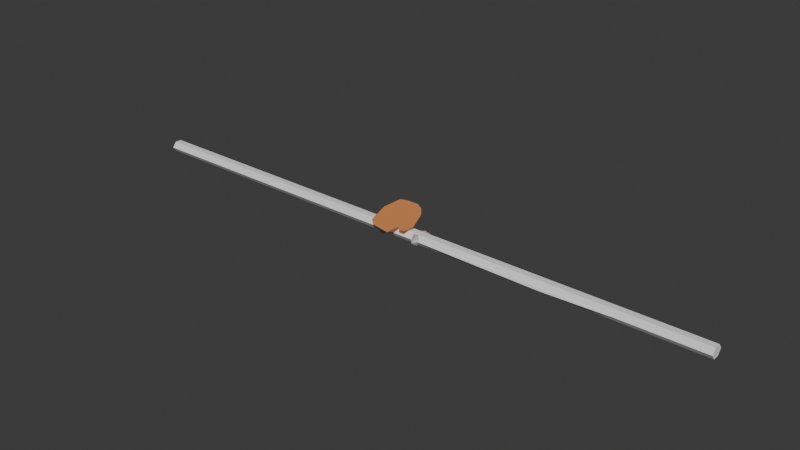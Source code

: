 # Source: weapons.blend  (saved by Blender 4.4.32; exported with 4.5.12 LTS)
import bpy
from mathutils import Matrix  # noqa: F401  (used for matrix-valued properties, if any)

bpy.ops.wm.read_factory_settings(use_empty=True)
scene = bpy.context.scene
scene.name = 'Scene'

# ---- collections
col_bronze = bpy.data.collections.new('Bronze'); scene.collection.children.link(col_bronze)
col_handreference = bpy.data.collections.new('HandReference'); scene.collection.children.link(col_handreference)

# ---- materials (node trees are filled in below, after node groups)
mat_tunic = bpy.data.materials.new('Tunic')
mat_skin = bpy.data.materials.new('Skin')
mat_fur = bpy.data.materials.new('Fur')
mat_hair = bpy.data.materials.new('Hair')
mat_white = bpy.data.materials.new('White')
mat_black = bpy.data.materials.new('Black')
mat_lips = bpy.data.materials.new('Lips')

# ---- material node trees
mat_tunic.use_nodes = True; mat_tunic.node_tree.nodes.clear()
_N = mat_tunic.node_tree.nodes; _L = mat_tunic.node_tree.links
n0 = _N.new('ShaderNodeOutputMaterial'); n0.name = 'Material Output'; n0.location = (300, 300)
n1 = _N.new('ShaderNodeBsdfDiffuse'); n1.name = 'Diffuse BSDF'; n1.location = (-416, 293)
n2 = _N.new('ShaderNodeValToRGB'); n2.name = 'Color Ramp'; n2.location = (21, 315)
n2.color_ramp.interpolation = 'CONSTANT'
while len(n2.color_ramp.elements) > 1: n2.color_ramp.elements.remove(n2.color_ramp.elements[-1])
n2.color_ramp.elements[0].position = 0.0; n2.color_ramp.elements[0].color = (0.0, 0.0279, 0.06205, 1.0)
_e = n2.color_ramp.elements.new(0.5); _e.color = (0.01163, 0.33, 0.4999, 1.0)
_e = n2.color_ramp.elements.new(0.95); _e.color = (0.2542, 1.0, 0.9401, 1.0)
n3 = _N.new('ShaderNodeShaderToRGB'); n3.name = 'Shader to RGB'; n3.location = (-195, 281)
_L.new(n2.outputs[0], n0.inputs[0])
_L.new(n1.outputs[0], n3.inputs[0])
_L.new(n3.outputs[0], n2.inputs[0])
n0.is_active_output = True
mat_skin.use_nodes = True; mat_skin.node_tree.nodes.clear()
_N = mat_skin.node_tree.nodes; _L = mat_skin.node_tree.links
n0 = _N.new('ShaderNodeOutputMaterial'); n0.name = 'Material Output'; n0.location = (300, 300)
n1 = _N.new('ShaderNodeBsdfDiffuse'); n1.name = 'Diffuse BSDF'; n1.location = (-416, 293)
n2 = _N.new('ShaderNodeValToRGB'); n2.name = 'Color Ramp'; n2.location = (21, 315)
n2.color_ramp.interpolation = 'CONSTANT'
while len(n2.color_ramp.elements) > 1: n2.color_ramp.elements.remove(n2.color_ramp.elements[-1])
n2.color_ramp.elements[0].position = 0.0; n2.color_ramp.elements[0].color = (0.06206, 0.01517, 0.004713, 1.0)
_e = n2.color_ramp.elements.new(0.5); _e.color = (0.4995, 0.187, 0.0685, 1.0)
_e = n2.color_ramp.elements.new(0.95); _e.color = (1.0, 0.4593, 0.4059, 1.0)
n3 = _N.new('ShaderNodeShaderToRGB'); n3.name = 'Shader to RGB'; n3.location = (-195, 281)
_L.new(n2.outputs[0], n0.inputs[0])
_L.new(n1.outputs[0], n3.inputs[0])
_L.new(n3.outputs[0], n2.inputs[0])
n0.is_active_output = True
mat_fur.use_nodes = True; mat_fur.node_tree.nodes.clear()
_N = mat_fur.node_tree.nodes; _L = mat_fur.node_tree.links
n0 = _N.new('ShaderNodeOutputMaterial'); n0.name = 'Material Output'; n0.location = (300, 300)
n1 = _N.new('ShaderNodeBsdfDiffuse'); n1.name = 'Diffuse BSDF'; n1.location = (-416, 293)
n2 = _N.new('ShaderNodeValToRGB'); n2.name = 'Color Ramp'; n2.location = (21, 315)
n2.color_ramp.interpolation = 'CONSTANT'
while len(n2.color_ramp.elements) > 1: n2.color_ramp.elements.remove(n2.color_ramp.elements[-1])
n2.color_ramp.elements[0].position = 0.0; n2.color_ramp.elements[0].color = (0.06209, 0.02884, 0.00928, 1.0)
_e = n2.color_ramp.elements.new(0.5); _e.color = (0.499, 0.1953, 0.04199, 1.0)
_e = n2.color_ramp.elements.new(0.95); _e.color = (1.0, 0.5336, 0.2223, 1.0)
n3 = _N.new('ShaderNodeShaderToRGB'); n3.name = 'Shader to RGB'; n3.location = (-195, 281)
_L.new(n2.outputs[0], n0.inputs[0])
_L.new(n1.outputs[0], n3.inputs[0])
_L.new(n3.outputs[0], n2.inputs[0])
n0.is_active_output = True
mat_hair.use_nodes = True; mat_hair.node_tree.nodes.clear()
_N = mat_hair.node_tree.nodes; _L = mat_hair.node_tree.links
n0 = _N.new('ShaderNodeOutputMaterial'); n0.name = 'Material Output'; n0.location = (300, 300)
n1 = _N.new('ShaderNodeBsdfDiffuse'); n1.name = 'Diffuse BSDF'; n1.location = (-416, 293)
n2 = _N.new('ShaderNodeValToRGB'); n2.name = 'Color Ramp'; n2.location = (21, 315)
n2.color_ramp.interpolation = 'CONSTANT'
while len(n2.color_ramp.elements) > 1: n2.color_ramp.elements.remove(n2.color_ramp.elements[-1])
n2.color_ramp.elements[0].position = 0.0; n2.color_ramp.elements[0].color = (0.004135, 0.003392, 0.003294, 1.0)
_e = n2.color_ramp.elements.new(0.5045); _e.color = (0.0142, 0.01055, 0.0107, 1.0)
_e = n2.color_ramp.elements.new(0.95); _e.color = (0.03706, 0.01381, 0.01473, 1.0)
n3 = _N.new('ShaderNodeShaderToRGB'); n3.name = 'Shader to RGB'; n3.location = (-195, 281)
_L.new(n2.outputs[0], n0.inputs[0])
_L.new(n1.outputs[0], n3.inputs[0])
_L.new(n3.outputs[0], n2.inputs[0])
n0.is_active_output = True
mat_white.use_nodes = True; mat_white.node_tree.nodes.clear()
_N = mat_white.node_tree.nodes; _L = mat_white.node_tree.links
n0 = _N.new('ShaderNodeOutputMaterial'); n0.name = 'Material Output'; n0.location = (300, 300)
n1 = _N.new('ShaderNodeBsdfDiffuse'); n1.name = 'Diffuse BSDF'; n1.location = (-57, 283)
_L.new(n1.outputs[0], n0.inputs[0])
n0.is_active_output = True
mat_black.use_nodes = True; mat_black.node_tree.nodes.clear()
_N = mat_black.node_tree.nodes; _L = mat_black.node_tree.links
n0 = _N.new('ShaderNodeOutputMaterial'); n0.name = 'Material Output'; n0.location = (300, 300)
n1 = _N.new('ShaderNodeBsdfDiffuse'); n1.name = 'Diffuse BSDF'; n1.location = (-57, 283)
n1.inputs[0].default_value = (0.0, 0.0, 0.0, 1.0)
_L.new(n1.outputs[0], n0.inputs[0])
n0.is_active_output = True
mat_lips.use_nodes = True; mat_lips.node_tree.nodes.clear()
_N = mat_lips.node_tree.nodes; _L = mat_lips.node_tree.links
n0 = _N.new('ShaderNodeOutputMaterial'); n0.name = 'Material Output'; n0.location = (300, 300)
n1 = _N.new('ShaderNodeBsdfDiffuse'); n1.name = 'Diffuse BSDF'; n1.location = (-416, 293)
n2 = _N.new('ShaderNodeValToRGB'); n2.name = 'Color Ramp'; n2.location = (21, 315)
n2.color_ramp.interpolation = 'CONSTANT'
while len(n2.color_ramp.elements) > 1: n2.color_ramp.elements.remove(n2.color_ramp.elements[-1])
n2.color_ramp.elements[0].position = 0.0; n2.color_ramp.elements[0].color = (0.06209, 0.01013, 0.006348, 1.0)
_e = n2.color_ramp.elements.new(0.5); _e.color = (0.4985, 0.1203, 0.1166, 1.0)
_e = n2.color_ramp.elements.new(0.95); _e.color = (1.0, 0.4194, 0.409, 1.0)
n3 = _N.new('ShaderNodeShaderToRGB'); n3.name = 'Shader to RGB'; n3.location = (-195, 281)
_L.new(n2.outputs[0], n0.inputs[0])
_L.new(n1.outputs[0], n3.inputs[0])
_L.new(n3.outputs[0], n2.inputs[0])
n0.is_active_output = True

# ---- world
world_world = bpy.data.worlds.new('World'); scene.world = world_world
world_world.use_nodes = True; world_world.node_tree.nodes.clear()
_N = world_world.node_tree.nodes; _L = world_world.node_tree.links
n0 = _N.new('ShaderNodeOutputWorld'); n0.name = 'World Output'; n0.location = (300, 300)
n1 = _N.new('ShaderNodeBackground'); n1.name = 'Background'; n1.location = (10, 300)
n1.inputs[0].default_value = (0.05088, 0.05088, 0.05088, 1.0)
_L.new(n1.outputs[0], n0.inputs[0])
n0.is_active_output = True
world_world.color = (0.05088, 0.05088, 0.05088)
world_world.sun_shadow_jitter_overblur = 0.0

# ---- meshes
me_cube_002 = bpy.data.meshes.new('Cube.002')
me_cube_002.from_pydata([(-0.8828, -0.009291, -0.01496), (-0.8828, -0.009291, 0.01496), (-0.8828, 0.009291, -0.01496), (-0.8828, 0.009291, 0.01496), (0.8828, -0.009291, -0.01496), (0.8828, -0.009291, 0.01496), (0.8828, 0.009291, -0.01496), (0.8828, 0.009291, 0.01496), (-0.8828, -0.02065, 0.0), (-0.8828, 0.02065, 0.0), (0.8828, 0.02065, 0.0), (0.8828, -0.02065, 0.0), (0.6621, 0.009291, -0.01496), (0.4414, 0.009291, -0.01496), (0.2207, 0.009291, -0.01496), (0.0, 0.009291, -0.01496), (-0.2207, 0.009291, -0.01496), (-0.4414, 0.009291, -0.01496), (-0.6621, 0.009291, -0.01496), (-0.6621, 0.009291, 0.01496), (-0.4414, 0.009291, 0.01496), (-0.2207, 0.009291, 0.01496), (0.0, 0.009291, 0.01496), (0.2207, 0.009291, 0.01496), (0.4414, 0.009291, 0.01496), (0.6621, 0.009291, 0.01496), (-0.6621, -0.009291, -0.01496), (-0.4414, -0.009291, -0.01496), (-0.2207, -0.009291, -0.01496), (0.0, -0.009291, -0.01496), (0.2207, -0.009291, -0.01496), (0.4414, -0.009291, -0.01496), (0.6621, -0.009291, -0.01496), (0.6621, -0.009291, 0.01496), (0.4414, -0.009291, 0.01496), (0.2207, -0.009291, 0.01496), (0.0, -0.009291, 0.01496), (-0.2207, -0.009291, 0.01496), (-0.4414, -0.009291, 0.01496), (-0.6621, -0.009291, 0.01496), (0.6621, -0.02065, 0.0), (0.4414, -0.02065, 0.0), (0.2207, -0.02065, 0.0), (0.0, -0.02065, 0.0), (-0.2207, -0.02065, 0.0), (-0.4414, -0.02065, 0.0), (-0.6621, -0.02065, 0.0), (-0.6621, 0.02065, 0.0), (-0.4414, 0.02065, 0.0), (-0.2207, 0.02065, 0.0), (0.0, 0.02065, 0.0), (0.2207, 0.02065, 0.0), (0.4414, 0.02065, 0.0), (0.6621, 0.02065, 0.0)], [], [(8, 1, 3, 9), (53, 25, 7, 10), (10, 7, 5, 11), (46, 39, 1, 8), (12, 6, 4, 32), (19, 3, 1, 39), (26, 46, 8, 0), (6, 10, 11, 4), (12, 53, 10, 6), (0, 8, 9, 2), (2, 9, 47, 18), (18, 47, 48, 17), (17, 48, 49, 16), (16, 49, 50, 15), (15, 50, 51, 14), (14, 51, 52, 13), (13, 52, 53, 12), (4, 11, 40, 32), (32, 40, 41, 31), (31, 41, 42, 30), (30, 42, 43, 29), (29, 43, 44, 28), (28, 44, 45, 27), (27, 45, 46, 26), (7, 25, 33, 5), (25, 24, 34, 33), (24, 23, 35, 34), (23, 22, 36, 35), (22, 21, 37, 36), (21, 20, 38, 37), (20, 19, 39, 38), (2, 18, 26, 0), (18, 17, 27, 26), (17, 16, 28, 27), (16, 15, 29, 28), (15, 14, 30, 29), (14, 13, 31, 30), (13, 12, 32, 31), (11, 5, 33, 40), (40, 33, 34, 41), (41, 34, 35, 42), (42, 35, 36, 43), (43, 36, 37, 44), (44, 37, 38, 45), (45, 38, 39, 46), (9, 3, 19, 47), (47, 19, 20, 48), (48, 20, 21, 49), (49, 21, 22, 50), (50, 22, 23, 51), (51, 23, 24, 52), (52, 24, 25, 53)])
_uv = me_cube_002.uv_layers.new(name='UVMap')
_uv.uv.foreach_set('vector', [0.5, 0.0, 0.625, 0.0, 0.625, 0.25, 0.5, 0.25, 0.5, 0.4688, 0.625, 0.4688, 0.625, 0.5, 0.5, 0.5, 0.5, 0.5, 0.625, 0.5, 0.625, 0.75, 0.5, 0.75, 0.5, 0.9688, 0.625, 0.9688, 0.625, 1.0, 0.5, 1.0, 0.3438, 0.5, 0.375, 0.5, 0.375, 0.75, 0.3438, 0.75, 0.8438, 0.5, 0.875, 0.5, 0.875, 0.75, 0.8438, 0.75, 0.375, 0.9688, 0.5, 0.9688, 0.5, 1.0, 0.375, 1.0, 0.375, 0.5, 0.5, 0.5, 0.5, 0.75, 0.375, 0.75, 0.375, 0.4688, 0.5, 0.4688, 0.5, 0.5, 0.375, 0.5, 0.375, 0.0, 0.5, 0.0, 0.5, 0.25, 0.375, 0.25, 0.375, 0.25, 0.5, 0.25, 0.5, 0.2812, 0.375, 0.2812, 0.375, 0.2812, 0.5, 0.2812, 0.5, 0.3125, 0.375, 0.3125, 0.375, 0.3125, 0.5, 0.3125, 0.5, 0.3438, 0.375, 0.3438, 0.375, 0.3438, 0.5, 0.3438, 0.5, 0.375, 0.375, 0.375, 0.375, 0.375, 0.5, 0.375, 0.5, 0.4062, 0.375, 0.4062, 0.375, 0.4062, 0.5, 0.4062, 0.5, 0.4375, 0.375, 0.4375, 0.375, 0.4375, 0.5, 0.4375, 0.5, 0.4688, 0.375, 0.4688, 0.375, 0.75, 0.5, 0.75, 0.5, 0.7812, 0.375, 0.7812, 0.375, 0.7812, 0.5, 0.7812, 0.5, 0.8125, 0.375, 0.8125, 0.375, 0.8125, 0.5, 0.8125, 0.5, 0.8438, 0.375, 0.8438, 0.375, 0.8438, 0.5, 0.8438, 0.5, 0.875, 0.375, 0.875, 0.375, 0.875, 0.5, 0.875, 0.5, 0.9062, 0.375, 0.9062, 0.375, 0.9062, 0.5, 0.9062, 0.5, 0.9375, 0.375, 0.9375, 0.375, 0.9375, 0.5, 0.9375, 0.5, 0.9688, 0.375, 0.9688, 0.625, 0.5, 0.6562, 0.5, 0.6562, 0.75, 0.625, 0.75, 0.6562, 0.5, 0.6875, 0.5, 0.6875, 0.75, 0.6562, 0.75, 0.6875, 0.5, 0.7188, 0.5, 0.7188, 0.75, 0.6875, 0.75, 0.7188, 0.5, 0.75, 0.5, 0.75, 0.75, 0.7188, 0.75, 0.75, 0.5, 0.7812, 0.5, 0.7812, 0.75, 0.75, 0.75, 0.7812, 0.5, 0.8125, 0.5, 0.8125, 0.75, 0.7812, 0.75, 0.8125, 0.5, 0.8438, 0.5, 0.8438, 0.75, 0.8125, 0.75, 0.125, 0.5, 0.1562, 0.5, 0.1562, 0.75, 0.125, 0.75, 0.1562, 0.5, 0.1875, 0.5, 0.1875, 0.75, 0.1562, 0.75, 0.1875, 0.5, 0.2188, 0.5, 0.2188, 0.75, 0.1875, 0.75, 0.2188, 0.5, 0.25, 0.5, 0.25, 0.75, 0.2188, 0.75, 0.25, 0.5, 0.2812, 0.5, 0.2812, 0.75, 0.25, 0.75, 0.2812, 0.5, 0.3125, 0.5, 0.3125, 0.75, 0.2812, 0.75, 0.3125, 0.5, 0.3438, 0.5, 0.3438, 0.75, 0.3125, 0.75, 0.5, 0.75, 0.625, 0.75, 0.625, 0.7812, 0.5, 0.7812, 0.5, 0.7812, 0.625, 0.7812, 0.625, 0.8125, 0.5, 0.8125, 0.5, 0.8125, 0.625, 0.8125, 0.625, 0.8438, 0.5, 0.8438, 0.5, 0.8438, 0.625, 0.8438, 0.625, 0.875, 0.5, 0.875, 0.5, 0.875, 0.625, 0.875, 0.625, 0.9062, 0.5, 0.9062, 0.5, 0.9062, 0.625, 0.9062, 0.625, 0.9375, 0.5, 0.9375, 0.5, 0.9375, 0.625, 0.9375, 0.625, 0.9688, 0.5, 0.9688, 0.5, 0.25, 0.625, 0.25, 0.625, 0.2812, 0.5, 0.2812, 0.5, 0.2812, 0.625, 0.2812, 0.625, 0.3125, 0.5, 0.3125, 0.5, 0.3125, 0.625, 0.3125, 0.625, 0.3438, 0.5, 0.3438, 0.5, 0.3438, 0.625, 0.3438, 0.625, 0.375, 0.5, 0.375, 0.5, 0.375, 0.625, 0.375, 0.625, 0.4062, 0.5, 0.4062, 0.5, 0.4062, 0.625, 0.4062, 0.625, 0.4375, 0.5, 0.4375, 0.5, 0.4375, 0.625, 0.4375, 0.625, 0.4688, 0.5, 0.4688])
me_cube_002.update()
me_cylinder = bpy.data.meshes.new('Cylinder')
me_cylinder.from_pydata([(-0.05, 0.015, 2.186e-09), (0.05, 0.015, -2.186e-09), (-0.05, 0.0075, -0.01299), (0.05, 0.0075, -0.01299), (-0.05, -0.0075, -0.01299), (0.05, -0.0075, -0.01299), (-0.05, -0.015, 2.186e-09), (0.05, -0.015, -2.186e-09), (-0.05, -0.0075, 0.01299), (0.05, -0.0075, 0.01299), (-0.05, 0.0075, 0.01299), (0.05, 0.0075, 0.01299)], [], [(0, 1, 3, 2), (2, 3, 5, 4), (4, 5, 7, 6), (6, 7, 9, 8), (3, 1, 11, 9, 7, 5), (8, 9, 11, 10), (10, 11, 1, 0), (0, 2, 4, 6, 8, 10)])
_uv = me_cylinder.uv_layers.new(name='UVMap')
_uv.uv.foreach_set('vector', [1.0, 0.5, 1.0, 1.0, 0.8333, 1.0, 0.8333, 0.5, 0.8333, 0.5, 0.8333, 1.0, 0.6667, 1.0, 0.6667, 0.5, 0.6667, 0.5, 0.6667, 1.0, 0.5, 1.0, 0.5, 0.5, 0.5, 0.5, 0.5, 1.0, 0.3333, 1.0, 0.3333, 0.5, 0.4578, 0.37, 0.25, 0.49, 0.04215, 0.37, 0.04215, 0.13, 0.25, 0.01, 0.4578, 0.13, 0.3333, 0.5, 0.3333, 1.0, 0.1667, 1.0, 0.1667, 0.5, 0.1667, 0.5, 0.1667, 1.0, -8.941e-08, 1.0, -8.941e-08, 0.5, 0.75, 0.49, 0.9578, 0.37, 0.9578, 0.13, 0.75, 0.01, 0.5422, 0.13, 0.5422, 0.37])
me_cylinder.update()
me_cylinder_001 = bpy.data.meshes.new('Cylinder.001')
me_cylinder_001.from_pydata([(-0.05099, 0.02516, 2.492e-09), (0.05, 0.015, -2.186e-09), (-0.05099, 0.01258, -0.02179), (0.05, 0.0075, -0.01299), (-0.05099, -0.01258, -0.02179), (0.05, -0.0075, -0.01299), (-0.05099, -0.02516, 2.492e-09), (0.05, -0.015, -2.186e-09), (-0.05099, -0.01258, 0.02179), (0.05, -0.0075, 0.01299), (-0.05099, 0.01258, 0.02179), (0.05, 0.0075, 0.01299), (-0.05, 0.015, 2.186e-09), (-0.05, 0.0075, -0.01299), (-0.05, -0.0075, -0.01299), (-0.05, -0.015, 2.186e-09), (-0.05, -0.0075, 0.01299), (-0.05, 0.0075, 0.01299), (-0.05827, 0.02516, 2.492e-09), (-0.05827, 0.01258, -0.02179), (-0.05827, -0.01258, -0.02179), (-0.05827, -0.02516, 2.492e-09), (-0.05827, -0.01258, 0.02179), (-0.05827, 0.01258, 0.02179), (-0.07038, 0.01367, 2.488e-09), (-0.07038, 0.006837, -0.01184), (-0.07038, -0.006837, -0.01184), (-0.07038, -0.01367, 2.488e-09), (-0.07038, -0.006837, 0.01184), (-0.07038, 0.006837, 0.01184), (0.05539, 0.02566, -2.186e-09), (0.05539, 0.01283, -0.01299), (0.05539, -0.01283, -0.01299), (0.05539, -0.02566, -2.186e-09), (0.05539, -0.01283, 0.01299), (0.05539, 0.01283, 0.01299), (0.06657, 0.03702, -2.219e-09), (0.06657, 0.01851, -0.01434), (0.06657, -0.01851, -0.01434), (0.06657, -0.03702, -2.219e-09), (0.06657, -0.01851, 0.01434), (0.06657, 0.01851, 0.01434), (0.07486, 0.02196, -1.943e-09), (0.07486, 0.01098, -0.003251), (0.07486, -0.01098, -0.003251), (0.07486, -0.02196, -1.943e-09), (0.07486, -0.01098, 0.003251), (0.07486, 0.01098, 0.003251), (0.6292, 0.02196, -1.943e-09), (0.6292, 0.01098, -0.003251), (0.6292, -0.01098, -0.003251), (0.6292, -0.02196, -1.943e-09), (0.6292, -0.01098, 0.003251), (0.6292, 0.01098, 0.003251), (0.6829, 0.004586, -1.892e-09), (0.6829, 0.002293, -0.001188), (0.6829, -0.002293, -0.001188), (0.6829, -0.004586, -1.892e-09), (0.6829, -0.002293, 0.001188), (0.6829, 0.002293, 0.001188), (0.687, 2.328e-10, -1.863e-09), (0.4452, 0.01506, 0.003251), (0.4452, 0.01506, -0.003251), (0.4452, 0.03012, -1.943e-09), (0.4452, -0.03012, -1.943e-09), (0.4452, -0.01506, -0.003251), (0.4452, -0.01506, 0.003251), (-0.0731, -3.104e-10, 2.484e-09)], [], [(12, 1, 3, 13), (13, 3, 5, 14), (14, 5, 7, 15), (15, 7, 9, 16), (11, 9, 34, 35), (16, 9, 11, 17), (17, 11, 1, 12), (10, 0, 18, 23), (2, 0, 12, 13), (4, 2, 13, 14), (6, 4, 14, 15), (8, 6, 15, 16), (10, 8, 16, 17), (0, 10, 17, 12), (22, 23, 29, 28), (6, 8, 22, 21), (2, 4, 20, 19), (8, 10, 23, 22), (4, 6, 21, 20), (0, 2, 19, 18), (24, 25, 67), (20, 21, 27, 26), (18, 19, 25, 24), (23, 18, 24, 29), (21, 22, 28, 27), (19, 20, 26, 25), (35, 34, 40, 41), (3, 1, 30, 31), (7, 5, 32, 33), (1, 11, 35, 30), (9, 7, 33, 34), (5, 3, 31, 32), (40, 39, 45, 46), (33, 32, 38, 39), (31, 30, 36, 37), (30, 35, 41, 36), (34, 33, 39, 40), (32, 31, 37, 38), (64, 65, 50, 51), (38, 37, 43, 44), (41, 40, 46, 47), (39, 38, 44, 45), (37, 36, 42, 43), (36, 41, 47, 42), (50, 49, 55, 56), (62, 63, 48, 49), (63, 61, 53, 48), (66, 64, 51, 52), (65, 62, 49, 50), (61, 66, 52, 53), (55, 54, 60), (53, 52, 58, 59), (51, 50, 56, 57), (49, 48, 54, 55), (48, 53, 59, 54), (52, 51, 57, 58), (42, 47, 61, 63), (54, 59, 60), (58, 57, 60), (56, 55, 60), (59, 58, 60), (57, 56, 60), (46, 45, 64, 66), (44, 43, 62, 65), (47, 46, 66, 61), (43, 42, 63, 62), (45, 44, 65, 64), (29, 24, 67), (27, 28, 67), (25, 26, 67), (28, 29, 67), (26, 27, 67)])
_uv = me_cylinder_001.uv_layers.new(name='UVMap')
_uv.uv.foreach_set('vector', [1.0, 0.5, 1.0, 1.0, 0.8333, 1.0, 0.8333, 0.5, 0.8333, 0.5, 0.8333, 1.0, 0.6667, 1.0, 0.6667, 0.5, 0.6667, 0.5, 0.6667, 1.0, 0.5, 1.0, 0.5, 0.5, 0.5, 0.5, 0.5, 1.0, 0.3333, 1.0, 0.3333, 0.5, 0.1667, 1.0, 0.3333, 1.0, 0.3333, 1.0, 0.1667, 1.0, 0.3333, 0.5, 0.3333, 1.0, 0.1667, 1.0, 0.1667, 0.5, 0.1667, 0.5, 0.1667, 1.0, -8.941e-08, 1.0, -8.941e-08, 0.5, 0.5711, 0.3533, 0.75, 0.4565, 0.75, 0.4565, 0.5711, 0.3533, 0.9289, 0.3533, 0.75, 0.4565, 0.75, 0.49, 0.9578, 0.37, 0.9289, 0.1467, 0.9289, 0.3533, 0.9578, 0.37, 0.9578, 0.13, 0.75, 0.04348, 0.9289, 0.1467, 0.9578, 0.13, 0.75, 0.01, 0.5711, 0.1467, 0.75, 0.04348, 0.75, 0.01, 0.5422, 0.13, 0.5711, 0.3533, 0.5711, 0.1467, 0.5422, 0.13, 0.5422, 0.37, 0.75, 0.4565, 0.5711, 0.3533, 0.5422, 0.37, 0.75, 0.49, 0.5711, 0.1467, 0.5711, 0.3533, 0.5711, 0.3533, 0.5711, 0.1467, 0.75, 0.04348, 0.5711, 0.1467, 0.5711, 0.1467, 0.75, 0.04348, 0.9289, 0.3533, 0.9289, 0.1467, 0.9289, 0.1467, 0.9289, 0.3533, 0.5711, 0.1467, 0.5711, 0.3533, 0.5711, 0.3533, 0.5711, 0.1467, 0.9289, 0.1467, 0.75, 0.04348, 0.75, 0.04348, 0.9289, 0.1467, 0.75, 0.4565, 0.9289, 0.3533, 0.9289, 0.3533, 0.75, 0.4565, 0.75, 0.4565, 0.9289, 0.3533, 0.75, 0.4565, 0.9289, 0.1467, 0.75, 0.04348, 0.75, 0.04348, 0.9289, 0.1467, 0.75, 0.4565, 0.9289, 0.3533, 0.9289, 0.3533, 0.75, 0.4565, 0.5711, 0.3533, 0.75, 0.4565, 0.75, 0.4565, 0.5711, 0.3533, 0.75, 0.04348, 0.5711, 0.1467, 0.5711, 0.1467, 0.75, 0.04348, 0.9289, 0.3533, 0.9289, 0.1467, 0.9289, 0.1467, 0.9289, 0.3533, 0.1667, 1.0, 0.3333, 1.0, 0.3333, 1.0, 0.1667, 1.0, 0.8333, 1.0, 1.0, 1.0, 1.0, 1.0, 0.8333, 1.0, 0.5, 1.0, 0.6667, 1.0, 0.6667, 1.0, 0.5, 1.0, -8.941e-08, 1.0, 0.1667, 1.0, 0.1667, 1.0, -8.941e-08, 1.0, 0.3333, 1.0, 0.5, 1.0, 0.5, 1.0, 0.3333, 1.0, 0.6667, 1.0, 0.8333, 1.0, 0.8333, 1.0, 0.6667, 1.0, 0.3333, 1.0, 0.5, 1.0, 0.5, 1.0, 0.3333, 1.0, 0.5, 1.0, 0.6667, 1.0, 0.6667, 1.0, 0.5, 1.0, 0.8333, 1.0, 1.0, 1.0, 1.0, 1.0, 0.8333, 1.0, -8.941e-08, 1.0, 0.1667, 1.0, 0.1667, 1.0, -8.941e-08, 1.0, 0.3333, 1.0, 0.5, 1.0, 0.5, 1.0, 0.3333, 1.0, 0.6667, 1.0, 0.8333, 1.0, 0.8333, 1.0, 0.6667, 1.0, 0.5, 1.0, 0.6667, 1.0, 0.6667, 1.0, 0.5, 1.0, 0.6667, 1.0, 0.8333, 1.0, 0.8333, 1.0, 0.6667, 1.0, 0.1667, 1.0, 0.3333, 1.0, 0.3333, 1.0, 0.1667, 1.0, 0.5, 1.0, 0.6667, 1.0, 0.6667, 1.0, 0.5, 1.0, 0.8333, 1.0, 1.0, 1.0, 1.0, 1.0, 0.8333, 1.0, -8.941e-08, 1.0, 0.1667, 1.0, 0.1667, 1.0, -8.941e-08, 1.0, 0.6667, 1.0, 0.8333, 1.0, 0.8333, 1.0, 0.6667, 1.0, 0.8333, 1.0, 1.0, 1.0, 1.0, 1.0, 0.8333, 1.0, -8.941e-08, 1.0, 0.1667, 1.0, 0.1667, 1.0, -8.941e-08, 1.0, 0.3333, 1.0, 0.5, 1.0, 0.5, 1.0, 0.3333, 1.0, 0.6667, 1.0, 0.8333, 1.0, 0.8333, 1.0, 0.6667, 1.0, 0.1667, 1.0, 0.3333, 1.0, 0.3333, 1.0, 0.1667, 1.0, 0.8333, 1.0, 1.0, 1.0, 0.8333, 1.0, 0.1667, 1.0, 0.3333, 1.0, 0.3333, 1.0, 0.1667, 1.0, 0.5, 1.0, 0.6667, 1.0, 0.6667, 1.0, 0.5, 1.0, 0.8333, 1.0, 1.0, 1.0, 1.0, 1.0, 0.8333, 1.0, -8.941e-08, 1.0, 0.1667, 1.0, 0.1667, 1.0, -8.941e-08, 1.0, 0.3333, 1.0, 0.5, 1.0, 0.5, 1.0, 0.3333, 1.0, -8.941e-08, 1.0, 0.1667, 1.0, 0.1667, 1.0, -8.941e-08, 1.0, -8.941e-08, 1.0, 0.1667, 1.0, -8.941e-08, 1.0, 0.3333, 1.0, 0.5, 1.0, 0.3333, 1.0, 0.6667, 1.0, 0.8333, 1.0, 0.6667, 1.0, 0.1667, 1.0, 0.3333, 1.0, 0.1667, 1.0, 0.5, 1.0, 0.6667, 1.0, 0.5, 1.0, 0.3333, 1.0, 0.5, 1.0, 0.5, 1.0, 0.3333, 1.0, 0.6667, 1.0, 0.8333, 1.0, 0.8333, 1.0, 0.6667, 1.0, 0.1667, 1.0, 0.3333, 1.0, 0.3333, 1.0, 0.1667, 1.0, 0.8333, 1.0, 1.0, 1.0, 1.0, 1.0, 0.8333, 1.0, 0.5, 1.0, 0.6667, 1.0, 0.6667, 1.0, 0.5, 1.0, 0.5711, 0.3533, 0.75, 0.4565, 0.5711, 0.3533, 0.75, 0.04348, 0.5711, 0.1467, 0.75, 0.04348, 0.9289, 0.3533, 0.9289, 0.1467, 0.9289, 0.3533, 0.5711, 0.1467, 0.5711, 0.3533, 0.5711, 0.1467, 0.9289, 0.1467, 0.75, 0.04348, 0.9289, 0.1467])
me_cylinder_001.update()
me_cylinder_002 = bpy.data.meshes.new('Cylinder.002')
me_cylinder_002.from_pydata([(-0.05099, 0.02516, 2.492e-09), (0.05, 0.015, -2.186e-09), (-0.05099, 0.01258, -0.02179), (0.05, 0.0075, -0.01299), (-0.05099, -0.01258, -0.02179), (0.05, -0.0075, -0.01299), (-0.05099, -0.02516, 2.492e-09), (0.05, -0.015, -2.186e-09), (-0.05099, -0.01258, 0.02179), (0.05, -0.0075, 0.01299), (-0.05099, 0.01258, 0.02179), (0.05, 0.0075, 0.01299), (-0.05, 0.015, 2.186e-09), (-0.05, 0.0075, -0.01299), (-0.05, -0.0075, -0.01299), (-0.05, -0.015, 2.186e-09), (-0.05, -0.0075, 0.01299), (-0.05, 0.0075, 0.01299), (-0.05827, 0.02516, 2.492e-09), (-0.05827, 0.01258, -0.02179), (-0.05827, -0.01258, -0.02179), (-0.05827, -0.02516, 2.492e-09), (-0.05827, -0.01258, 0.02179), (-0.05827, 0.01258, 0.02179), (-0.07038, 0.01367, 2.488e-09), (-0.07038, 0.006837, -0.01184), (-0.07038, -0.006837, -0.01184), (-0.07038, -0.01367, 2.488e-09), (-0.07038, -0.006837, 0.01184), (-0.07038, 0.006837, 0.01184), (0.05539, 0.02566, -2.186e-09), (0.05539, 0.01283, -0.01299), (0.05539, -0.01283, -0.01299), (0.05539, -0.02566, -2.186e-09), (0.05539, -0.01283, 0.01299), (0.05539, 0.01283, 0.01299), (0.06657, 0.03702, -2.219e-09), (0.06657, 0.01851, -0.01434), (0.06657, -0.01851, -0.01434), (0.06657, -0.03702, -2.219e-09), (0.06657, -0.01851, 0.01434), (0.06657, 0.01851, 0.01434), (0.07486, 0.02196, -1.943e-09), (0.07486, 0.01098, -0.003251), (0.07486, -0.01098, -0.003251), (0.07486, -0.02196, -1.943e-09), (0.07486, -0.01098, 0.003251), (0.07486, 0.01098, 0.003251), (0.7697, 0.0151, -1.943e-09), (0.7697, 0.007551, -0.003251), (0.7697, -0.007551, -0.003251), (0.7697, -0.0151, -1.943e-09), (0.7697, -0.007551, 0.003251), (0.7697, 0.007551, 0.003251), (0.8235, 0.003154, -1.892e-09), (0.8235, 0.001577, -0.001188), (0.8235, -0.001577, -0.001188), (0.8235, -0.003154, -1.892e-09), (0.8235, -0.001577, 0.001188), (0.8235, 0.001577, 0.001188), (0.8276, 2.496e-10, -1.863e-09), (0.495, 0.01265, 0.003251), (0.495, 0.01265, -0.003251), (0.495, 0.02529, -1.943e-09), (0.495, -0.02529, -1.943e-09), (0.495, -0.01265, -0.003251), (0.495, -0.01265, 0.003251), (-0.0731, -3.104e-10, 2.484e-09), (0.5839, -0.009213, -0.003251), (0.5839, 0.01843, -1.943e-09), (0.5839, 0.009213, 0.003251), (0.5839, -0.009213, 0.003251), (0.5839, 0.009213, -0.003251), (0.5839, -0.01843, -1.943e-09)], [], [(12, 1, 3, 13), (13, 3, 5, 14), (14, 5, 7, 15), (15, 7, 9, 16), (11, 9, 34, 35), (16, 9, 11, 17), (17, 11, 1, 12), (10, 0, 18, 23), (2, 0, 12, 13), (4, 2, 13, 14), (6, 4, 14, 15), (8, 6, 15, 16), (10, 8, 16, 17), (0, 10, 17, 12), (22, 23, 29, 28), (6, 8, 22, 21), (2, 4, 20, 19), (8, 10, 23, 22), (4, 6, 21, 20), (0, 2, 19, 18), (24, 25, 67), (20, 21, 27, 26), (18, 19, 25, 24), (23, 18, 24, 29), (21, 22, 28, 27), (19, 20, 26, 25), (35, 34, 40, 41), (3, 1, 30, 31), (7, 5, 32, 33), (1, 11, 35, 30), (9, 7, 33, 34), (5, 3, 31, 32), (40, 39, 45, 46), (33, 32, 38, 39), (31, 30, 36, 37), (30, 35, 41, 36), (34, 33, 39, 40), (32, 31, 37, 38), (73, 68, 50, 51), (38, 37, 43, 44), (41, 40, 46, 47), (39, 38, 44, 45), (37, 36, 42, 43), (36, 41, 47, 42), (50, 49, 55, 56), (72, 69, 48, 49), (69, 70, 53, 48), (71, 73, 51, 52), (68, 72, 49, 50), (70, 71, 52, 53), (55, 54, 60), (53, 52, 58, 59), (51, 50, 56, 57), (49, 48, 54, 55), (48, 53, 59, 54), (52, 51, 57, 58), (42, 47, 61, 63), (54, 59, 60), (58, 57, 60), (56, 55, 60), (59, 58, 60), (57, 56, 60), (46, 45, 64, 66), (44, 43, 62, 65), (47, 46, 66, 61), (43, 42, 63, 62), (45, 44, 65, 64), (29, 24, 67), (27, 28, 67), (25, 26, 67), (28, 29, 67), (26, 27, 67), (61, 66, 71, 70), (65, 62, 72, 68), (66, 64, 73, 71), (63, 61, 70, 69), (62, 63, 69, 72), (64, 65, 68, 73)])
_uv = me_cylinder_002.uv_layers.new(name='UVMap')
_uv.uv.foreach_set('vector', [1.0, 0.5, 1.0, 1.0, 0.8333, 1.0, 0.8333, 0.5, 0.8333, 0.5, 0.8333, 1.0, 0.6667, 1.0, 0.6667, 0.5, 0.6667, 0.5, 0.6667, 1.0, 0.5, 1.0, 0.5, 0.5, 0.5, 0.5, 0.5, 1.0, 0.3333, 1.0, 0.3333, 0.5, 0.1667, 1.0, 0.3333, 1.0, 0.3333, 1.0, 0.1667, 1.0, 0.3333, 0.5, 0.3333, 1.0, 0.1667, 1.0, 0.1667, 0.5, 0.1667, 0.5, 0.1667, 1.0, -8.941e-08, 1.0, -8.941e-08, 0.5, 0.5711, 0.3533, 0.75, 0.4565, 0.75, 0.4565, 0.5711, 0.3533, 0.9289, 0.3533, 0.75, 0.4565, 0.75, 0.49, 0.9578, 0.37, 0.9289, 0.1467, 0.9289, 0.3533, 0.9578, 0.37, 0.9578, 0.13, 0.75, 0.04348, 0.9289, 0.1467, 0.9578, 0.13, 0.75, 0.01, 0.5711, 0.1467, 0.75, 0.04348, 0.75, 0.01, 0.5422, 0.13, 0.5711, 0.3533, 0.5711, 0.1467, 0.5422, 0.13, 0.5422, 0.37, 0.75, 0.4565, 0.5711, 0.3533, 0.5422, 0.37, 0.75, 0.49, 0.5711, 0.1467, 0.5711, 0.3533, 0.5711, 0.3533, 0.5711, 0.1467, 0.75, 0.04348, 0.5711, 0.1467, 0.5711, 0.1467, 0.75, 0.04348, 0.9289, 0.3533, 0.9289, 0.1467, 0.9289, 0.1467, 0.9289, 0.3533, 0.5711, 0.1467, 0.5711, 0.3533, 0.5711, 0.3533, 0.5711, 0.1467, 0.9289, 0.1467, 0.75, 0.04348, 0.75, 0.04348, 0.9289, 0.1467, 0.75, 0.4565, 0.9289, 0.3533, 0.9289, 0.3533, 0.75, 0.4565, 0.75, 0.4565, 0.9289, 0.3533, 0.75, 0.4565, 0.9289, 0.1467, 0.75, 0.04348, 0.75, 0.04348, 0.9289, 0.1467, 0.75, 0.4565, 0.9289, 0.3533, 0.9289, 0.3533, 0.75, 0.4565, 0.5711, 0.3533, 0.75, 0.4565, 0.75, 0.4565, 0.5711, 0.3533, 0.75, 0.04348, 0.5711, 0.1467, 0.5711, 0.1467, 0.75, 0.04348, 0.9289, 0.3533, 0.9289, 0.1467, 0.9289, 0.1467, 0.9289, 0.3533, 0.1667, 1.0, 0.3333, 1.0, 0.3333, 1.0, 0.1667, 1.0, 0.8333, 1.0, 1.0, 1.0, 1.0, 1.0, 0.8333, 1.0, 0.5, 1.0, 0.6667, 1.0, 0.6667, 1.0, 0.5, 1.0, -8.941e-08, 1.0, 0.1667, 1.0, 0.1667, 1.0, -8.941e-08, 1.0, 0.3333, 1.0, 0.5, 1.0, 0.5, 1.0, 0.3333, 1.0, 0.6667, 1.0, 0.8333, 1.0, 0.8333, 1.0, 0.6667, 1.0, 0.3333, 1.0, 0.5, 1.0, 0.5, 1.0, 0.3333, 1.0, 0.5, 1.0, 0.6667, 1.0, 0.6667, 1.0, 0.5, 1.0, 0.8333, 1.0, 1.0, 1.0, 1.0, 1.0, 0.8333, 1.0, -8.941e-08, 1.0, 0.1667, 1.0, 0.1667, 1.0, -8.941e-08, 1.0, 0.3333, 1.0, 0.5, 1.0, 0.5, 1.0, 0.3333, 1.0, 0.6667, 1.0, 0.8333, 1.0, 0.8333, 1.0, 0.6667, 1.0, 0.5, 1.0, 0.6667, 1.0, 0.6667, 1.0, 0.5, 1.0, 0.6667, 1.0, 0.8333, 1.0, 0.8333, 1.0, 0.6667, 1.0, 0.1667, 1.0, 0.3333, 1.0, 0.3333, 1.0, 0.1667, 1.0, 0.5, 1.0, 0.6667, 1.0, 0.6667, 1.0, 0.5, 1.0, 0.8333, 1.0, 1.0, 1.0, 1.0, 1.0, 0.8333, 1.0, -8.941e-08, 1.0, 0.1667, 1.0, 0.1667, 1.0, -8.941e-08, 1.0, 0.6667, 1.0, 0.8333, 1.0, 0.8333, 1.0, 0.6667, 1.0, 0.8333, 1.0, 1.0, 1.0, 1.0, 1.0, 0.8333, 1.0, -8.941e-08, 1.0, 0.1667, 1.0, 0.1667, 1.0, -8.941e-08, 1.0, 0.3333, 1.0, 0.5, 1.0, 0.5, 1.0, 0.3333, 1.0, 0.6667, 1.0, 0.8333, 1.0, 0.8333, 1.0, 0.6667, 1.0, 0.1667, 1.0, 0.3333, 1.0, 0.3333, 1.0, 0.1667, 1.0, 0.8333, 1.0, 1.0, 1.0, 0.8333, 1.0, 0.1667, 1.0, 0.3333, 1.0, 0.3333, 1.0, 0.1667, 1.0, 0.5, 1.0, 0.6667, 1.0, 0.6667, 1.0, 0.5, 1.0, 0.8333, 1.0, 1.0, 1.0, 1.0, 1.0, 0.8333, 1.0, -8.941e-08, 1.0, 0.1667, 1.0, 0.1667, 1.0, -8.941e-08, 1.0, 0.3333, 1.0, 0.5, 1.0, 0.5, 1.0, 0.3333, 1.0, -8.941e-08, 1.0, 0.1667, 1.0, 0.1667, 1.0, -8.941e-08, 1.0, -8.941e-08, 1.0, 0.1667, 1.0, -8.941e-08, 1.0, 0.3333, 1.0, 0.5, 1.0, 0.3333, 1.0, 0.6667, 1.0, 0.8333, 1.0, 0.6667, 1.0, 0.1667, 1.0, 0.3333, 1.0, 0.1667, 1.0, 0.5, 1.0, 0.6667, 1.0, 0.5, 1.0, 0.3333, 1.0, 0.5, 1.0, 0.5, 1.0, 0.3333, 1.0, 0.6667, 1.0, 0.8333, 1.0, 0.8333, 1.0, 0.6667, 1.0, 0.1667, 1.0, 0.3333, 1.0, 0.3333, 1.0, 0.1667, 1.0, 0.8333, 1.0, 1.0, 1.0, 1.0, 1.0, 0.8333, 1.0, 0.5, 1.0, 0.6667, 1.0, 0.6667, 1.0, 0.5, 1.0, 0.5711, 0.3533, 0.75, 0.4565, 0.5711, 0.3533, 0.75, 0.04348, 0.5711, 0.1467, 0.75, 0.04348, 0.9289, 0.3533, 0.9289, 0.1467, 0.9289, 0.3533, 0.5711, 0.1467, 0.5711, 0.3533, 0.5711, 0.1467, 0.9289, 0.1467, 0.75, 0.04348, 0.9289, 0.1467, 0.1667, 1.0, 0.3333, 1.0, 0.3333, 1.0, 0.1667, 1.0, 0.6667, 1.0, 0.8333, 1.0, 0.8333, 1.0, 0.6667, 1.0, 0.3333, 1.0, 0.5, 1.0, 0.5, 1.0, 0.3333, 1.0, -8.941e-08, 1.0, 0.1667, 1.0, 0.1667, 1.0, -8.941e-08, 1.0, 0.8333, 1.0, 1.0, 1.0, 1.0, 1.0, 0.8333, 1.0, 0.5, 1.0, 0.6667, 1.0, 0.6667, 1.0, 0.5, 1.0])
me_cylinder_002.update()
me_cube_001 = bpy.data.meshes.new('Cube.001')
me_cube_001.from_pydata([(0.003043, 0.06541, 0.03753), (0.003043, 0.06541, 0.05336), (-0.03471, 0.06541, 0.03753), (-0.03471, 0.06541, 0.05336), (0.01345, -0.07003, 0.02772), (0.01292, -0.07281, 0.04374), (-0.04458, -0.05887, 0.02772), (-0.04511, -0.06165, 0.04374), (-0.04538, 0.05154, 0.03305), (-0.04538, 0.05154, 0.05784), (-0.04917, -0.008585, 0.05784), (0.0206, -0.008585, 0.03305), (-0.04917, -0.008585, 0.03305), (0.0206, -0.008585, 0.05784), (0.02222, 0.0559, 0.03217), (0.02222, 0.0559, 0.05026), (0.04745, -0.007683, 0.02921), (0.04745, -0.007683, 0.04855), (0.02579, -0.04108, 0.02854), (0.02579, -0.04108, 0.04378), (0.04183, -0.04065, 0.02854), (0.04183, -0.04065, 0.04378)], [], [(0, 1, 3, 2), (12, 10, 7, 6), (6, 7, 5, 4), (12, 6, 4, 11), (9, 3, 1), (10, 9, 1, 13), (2, 8, 0), (13, 1, 15, 17), (2, 3, 9, 8), (4, 5, 13, 11), (7, 10, 13, 5), (8, 12, 11, 0), (8, 9, 10, 12), (16, 17, 15, 14), (11, 13, 19, 18), (1, 0, 14, 15), (0, 11, 16, 14), (18, 19, 21, 20), (13, 17, 21, 19), (17, 16, 20, 21), (16, 11, 18, 20)])
me_cube_001.polygons.foreach_set('use_smooth', [True] * 21)
me_cube_001.polygons.foreach_set('material_index', [1, 1, 1, 1, 1, 1, 1, 1, 1, 1, 1, 1, 1, 1, 1, 1, 1, 1, 1, 1, 1])
_uv = me_cube_001.uv_layers.new(name='UVMap')
_uv.uv.foreach_set('vector', [0.375, 0.0, 0.625, 0.0, 0.625, 0.25, 0.375, 0.25, 0.375, 0.4086, 0.625, 0.4086, 0.625, 0.5, 0.375, 0.5, 0.375, 0.5, 0.625, 0.5, 0.625, 0.75, 0.375, 0.75, 0.2836, 0.5, 0.375, 0.5, 0.375, 0.75, 0.2836, 0.75, 0.8409, 0.5, 0.875, 0.5, 0.8409, 0.75, 0.7164, 0.5, 0.8409, 0.5, 0.8409, 0.75, 0.7164, 0.75, 0.125, 0.5, 0.1591, 0.5, 0.125, 0.75, 0.7164, 0.75, 0.8409, 0.75, 0.8409, 0.75, 0.7164, 0.75, 0.375, 0.25, 0.625, 0.25, 0.625, 0.2841, 0.375, 0.2841, 0.375, 0.75, 0.625, 0.75, 0.625, 0.8414, 0.375, 0.8414, 0.625, 0.5, 0.7164, 0.5, 0.7164, 0.75, 0.625, 0.75, 0.1591, 0.5, 0.2836, 0.5, 0.2836, 0.75, 0.1591, 0.75, 0.375, 0.2841, 0.625, 0.2841, 0.625, 0.4086, 0.375, 0.4086, 0.375, 0.8414, 0.625, 0.8414, 0.625, 0.9659, 0.375, 0.9659, 0.375, 0.8414, 0.625, 0.8414, 0.625, 0.8414, 0.375, 0.8414, 0.625, 0.9659, 0.375, 0.9659, 0.375, 0.9659, 0.625, 0.9659, 0.1591, 0.75, 0.2836, 0.75, 0.2836, 0.75, 0.1591, 0.75, 0.375, 0.8414, 0.625, 0.8414, 0.625, 0.8414, 0.375, 0.8414, 0.7164, 0.75, 0.7164, 0.75, 0.7164, 0.75, 0.7164, 0.75, 0.625, 0.8414, 0.375, 0.8414, 0.375, 0.8414, 0.625, 0.8414, 0.2836, 0.75, 0.2836, 0.75, 0.2836, 0.75, 0.2836, 0.75])
me_cube_001.materials.append(mat_tunic)
me_cube_001.materials.append(mat_skin)
me_cube_001.materials.append(mat_fur)
me_cube_001.materials.append(mat_hair)
me_cube_001.materials.append(mat_white)
me_cube_001.materials.append(mat_black)
me_cube_001.materials.append(mat_lips)
me_cube_001.use_mirror_x = True
me_cube_001.use_paint_bone_selection = False
me_cube_001.use_paint_mask_vertex = True
me_cube_001.update()

# ---- objects
ob_stick = bpy.data.objects.new('Stick', me_cube_002)
ob_handleonly = bpy.data.objects.new('HandleOnly', me_cylinder)
ob_sword = bpy.data.objects.new('Sword', me_cylinder_001)
ob_rapier = bpy.data.objects.new('Rapier', me_cylinder_002)
ob_hand = bpy.data.objects.new('Hand', me_cube_001)

# ---- transforms, parenting, visibility, modifiers, constraints
ob_stick.location = (0.0, 0.0, 0.0)
ob_handleonly.location = (0.0, 0.0, 0.0)
ob_handleonly.hide_render = True
ob_sword.location = (0.0, 0.0, 0.0)
ob_rapier.location = (0.0, 0.0, 0.0)
ob_hand.location = (0.0, 0.0, 0.0)
ob_hand.use_mesh_mirror_x = True
_vg = ob_hand.vertex_groups.new(name='Abdomen')
_vg = ob_hand.vertex_groups.new(name='Thigh.L')
_vg = ob_hand.vertex_groups.new(name='Shin.L')
_vg = ob_hand.vertex_groups.new(name='Foot.L')
_vg = ob_hand.vertex_groups.new(name='Thigh.R')
_vg = ob_hand.vertex_groups.new(name='Shin.R')
_vg = ob_hand.vertex_groups.new(name='Foot.R')
_vg = ob_hand.vertex_groups.new(name='Waist')
_vg = ob_hand.vertex_groups.new(name='Chest')
_vg = ob_hand.vertex_groups.new(name='Neck')
_vg = ob_hand.vertex_groups.new(name='Head')
_vg = ob_hand.vertex_groups.new(name='LipUp1.L')
_vg = ob_hand.vertex_groups.new(name='LipUp2.L')
_vg = ob_hand.vertex_groups.new(name='LipUp3.L')
_vg = ob_hand.vertex_groups.new(name='LipUp4.L')
_vg = ob_hand.vertex_groups.new(name='LipLow1.L')
_vg = ob_hand.vertex_groups.new(name='LipLow2.L')
_vg = ob_hand.vertex_groups.new(name='LipLow3.L')
_vg = ob_hand.vertex_groups.new(name='LipLow4.L')
_vg = ob_hand.vertex_groups.new(name='LipUp1.R')
_vg = ob_hand.vertex_groups.new(name='LipUp2.R')
_vg = ob_hand.vertex_groups.new(name='LipUp3.R')
_vg = ob_hand.vertex_groups.new(name='LipUp4.R')
_vg = ob_hand.vertex_groups.new(name='LipLow1.R')
_vg = ob_hand.vertex_groups.new(name='LipLow2.R')
_vg = ob_hand.vertex_groups.new(name='LipLow3.R')
_vg = ob_hand.vertex_groups.new(name='LipLow4.R')
_vg = ob_hand.vertex_groups.new(name='Eye.L')
_vg = ob_hand.vertex_groups.new(name='Pupil.L')
_vg = ob_hand.vertex_groups.new(name='EyeTop.L')
_vg = ob_hand.vertex_groups.new(name='EyeBottom.L')
_vg = ob_hand.vertex_groups.new(name='Nose')
_vg = ob_hand.vertex_groups.new(name='Eye.R')
_vg = ob_hand.vertex_groups.new(name='Pupil.R')
_vg = ob_hand.vertex_groups.new(name='EyeTop.R')
_vg = ob_hand.vertex_groups.new(name='EyeBottom.R')
_vg = ob_hand.vertex_groups.new(name='Arm.L')
_vg = ob_hand.vertex_groups.new(name='Forearm.L')
_vg = ob_hand.vertex_groups.new(name='Hand.L')
for _i, _w in zip([0, 1, 2, 3, 8, 9, 10, 11, 12, 13, 14, 15], [0.9949, 0.9999, 0.9999, 1.0, 1.0, 0.9901, 0.5, 0.4963, 0.4807, 0.4996, 0.499, 0.4985]): _vg.add([_i], _w, 'REPLACE')
_vg = ob_hand.vertex_groups.new(name='Fingers.L')
for _i, _w in zip([4, 5, 6, 7, 10, 12], [0.9992, 0.9998, 0.9991, 0.9997, 0.5, 0.4997]): _vg.add([_i], _w, 'REPLACE')
_vg = ob_hand.vertex_groups.new(name='Thumb.L')
for _i, _w in zip([11, 13, 14, 15, 16, 17, 18, 19, 20, 21], [0.5, 0.4991, 0.4999, 0.4785, 1.0, 1.0, 0.9968, 0.9997, 0.9999, 1.0]): _vg.add([_i], _w, 'REPLACE')
_vg = ob_hand.vertex_groups.new(name='Arm.R')
_vg = ob_hand.vertex_groups.new(name='Forearm.R')
_vg = ob_hand.vertex_groups.new(name='Hand.R')
_vg = ob_hand.vertex_groups.new(name='Fingers.R')
_vg = ob_hand.vertex_groups.new(name='Thumb.R')
_m = ob_hand.modifiers.new('Armature', 'ARMATURE')

# ---- collection membership
col_bronze.objects.link(ob_stick)
col_bronze.objects.link(ob_handleonly)
col_bronze.objects.link(ob_sword)
col_bronze.objects.link(ob_rapier)
col_handreference.objects.link(ob_hand)

# ---- scene / render settings (as saved in the file)
scene.frame_start = 1; scene.frame_end = 250; scene.frame_set(1)
scene.render.engine = 'BLENDER_EEVEE_NEXT'
scene.render.fps = 30
bpy.context.view_layer.update()

# ---- added for rendering (the .blend has no active camera and no usable light): camera, sun
cam_auto = bpy.data.cameras.new('AutoCamera')
cam_auto.lens = 50.0
cam_auto.sensor_width = 36.0
cam_auto.clip_end = 1000.0
ob_auto_camera = bpy.data.objects.new('AutoCamera', cam_auto)
scene.collection.objects.link(ob_auto_camera)
ob_auto_camera.location = (1.64014, -1.97187, 1.33014)
ob_auto_camera.rotation_euler = (1.09748, -7.21219e-08, 0.694738)
scene.camera = ob_auto_camera
light_auto_sun = bpy.data.lights.new('AutoSun', 'SUN')
light_auto_sun.energy = 3.0
light_auto_sun.angle = 0.0523599
ob_auto_sun = bpy.data.objects.new('AutoSun', light_auto_sun)
scene.collection.objects.link(ob_auto_sun)
ob_auto_sun.rotation_euler = (0.872665, 0.174533, 0.523599)
bpy.context.view_layer.update()
